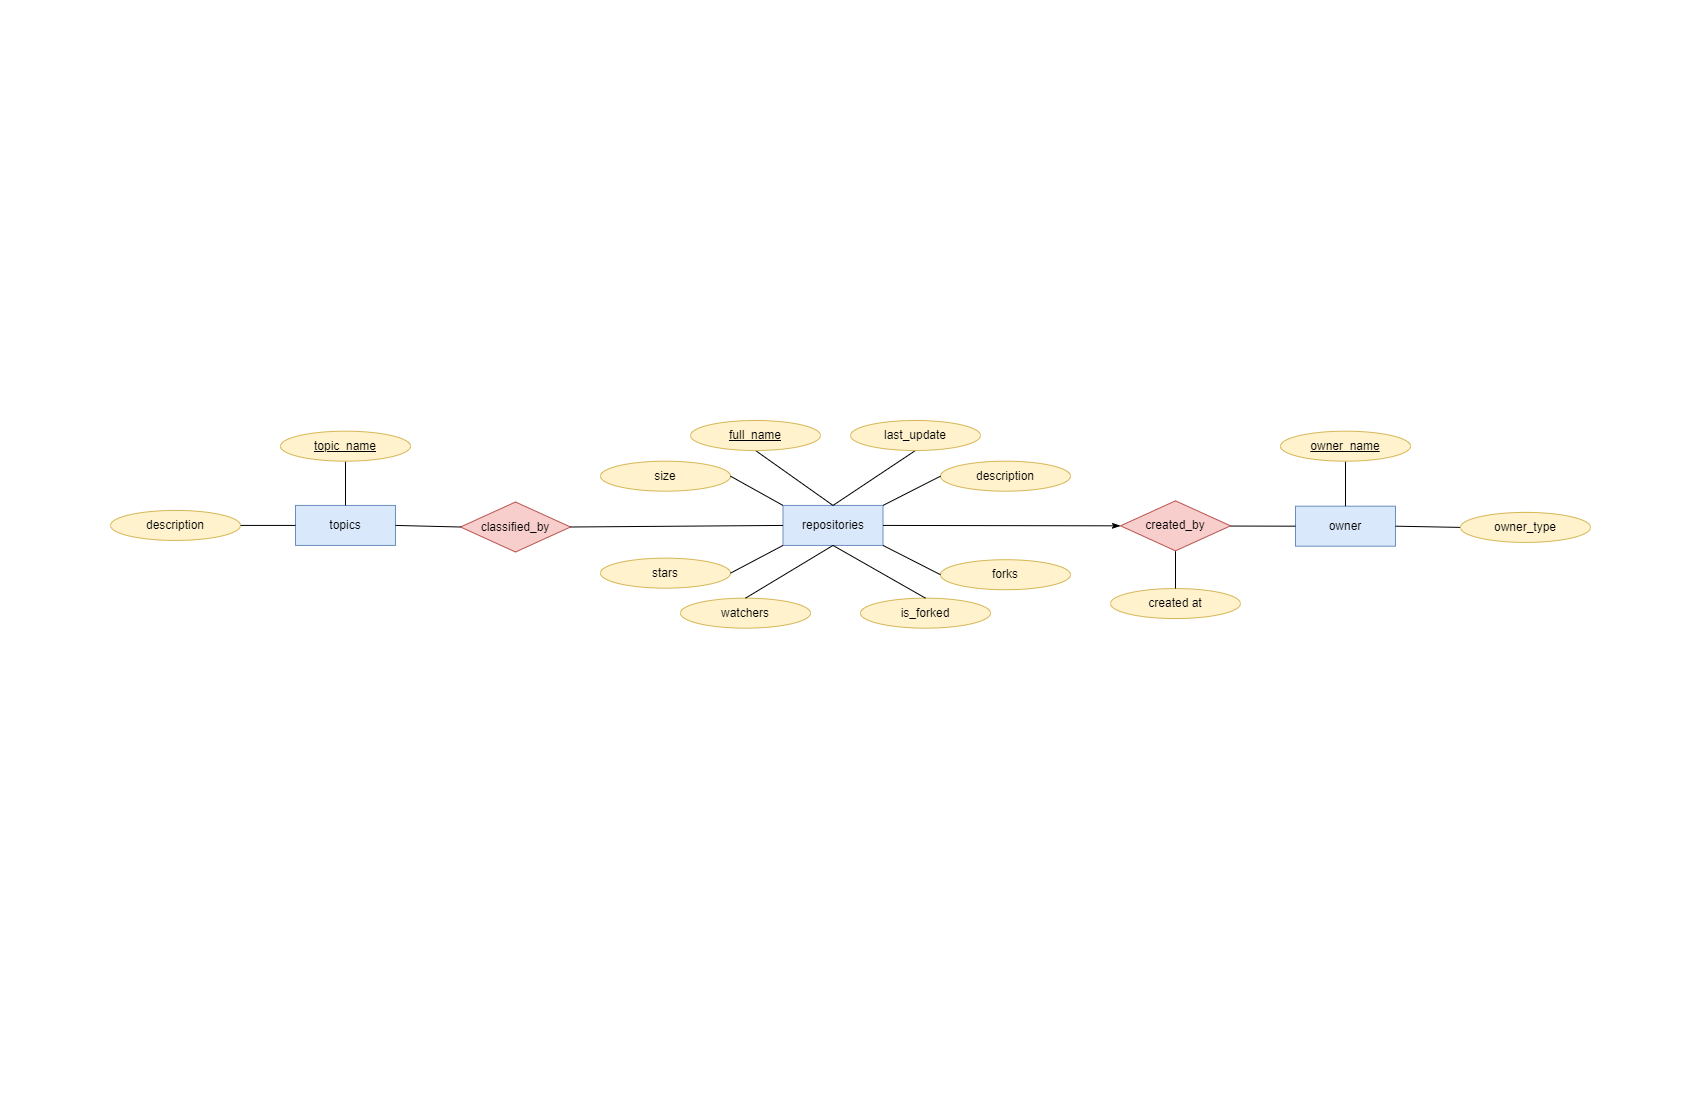

The diagram above was exported from draw.io. Its source (the exported page's mxGraphModel, read from the mxfile embedded in the PNG):
<mxGraphModel dx="1226" dy="1142" grid="1" gridSize="10" guides="1" tooltips="1" connect="1" arrows="1" fold="1" page="1" pageScale="1" pageWidth="850" pageHeight="1100" math="0" shadow="0" extFonts="Permanent Marker^https://fonts.googleapis.com/css?family=Permanent+Marker">
  <root>
    <mxCell id="0" />
    <mxCell id="1" parent="0" />
    <mxCell id="srZUKLgwIjx2xEgCS3by-218" value="topics" style="whiteSpace=wrap;html=1;align=center;fillColor=#dae8fc;strokeColor=#6c8ebf;" parent="1" vertex="1">
      <mxGeometry x="1145" y="504.92999999999995" width="100" height="40" as="geometry" />
    </mxCell>
    <mxCell id="srZUKLgwIjx2xEgCS3by-221" value="" style="endArrow=none;html=1;rounded=0;exitX=0.5;exitY=1;exitDx=0;exitDy=0;entryX=0.5;entryY=0;entryDx=0;entryDy=0;" parent="1" source="srZUKLgwIjx2xEgCS3by-222" target="srZUKLgwIjx2xEgCS3by-218" edge="1">
      <mxGeometry width="50" height="50" relative="1" as="geometry">
        <mxPoint x="1456" y="624.93" as="sourcePoint" />
        <mxPoint x="1195" y="604.93" as="targetPoint" />
      </mxGeometry>
    </mxCell>
    <mxCell id="srZUKLgwIjx2xEgCS3by-222" value="&lt;u&gt;topic_name&lt;/u&gt;" style="ellipse;whiteSpace=wrap;html=1;align=center;fillColor=#fff2cc;strokeColor=#d6b656;" parent="1" vertex="1">
      <mxGeometry x="1130" y="430.68" width="130" height="30" as="geometry" />
    </mxCell>
    <mxCell id="srZUKLgwIjx2xEgCS3by-223" value="description" style="ellipse;whiteSpace=wrap;html=1;align=center;fillColor=#fff2cc;strokeColor=#d6b656;" parent="1" vertex="1">
      <mxGeometry x="960" y="509.92999999999995" width="130" height="30" as="geometry" />
    </mxCell>
    <mxCell id="srZUKLgwIjx2xEgCS3by-225" value="owner" style="whiteSpace=wrap;html=1;align=center;fillColor=#dae8fc;strokeColor=#6c8ebf;" parent="1" vertex="1">
      <mxGeometry x="2145" y="505.67999999999984" width="100" height="40" as="geometry" />
    </mxCell>
    <mxCell id="srZUKLgwIjx2xEgCS3by-226" value="" style="endArrow=none;html=1;rounded=0;exitX=0;exitY=0.5;exitDx=0;exitDy=0;entryX=1;entryY=0.5;entryDx=0;entryDy=0;" parent="1" source="srZUKLgwIjx2xEgCS3by-229" target="srZUKLgwIjx2xEgCS3by-225" edge="1">
      <mxGeometry width="50" height="50" relative="1" as="geometry">
        <mxPoint x="2571" y="385.68000000000006" as="sourcePoint" />
        <mxPoint x="2215" y="559.1799999999998" as="targetPoint" />
      </mxGeometry>
    </mxCell>
    <mxCell id="srZUKLgwIjx2xEgCS3by-227" value="" style="endArrow=none;html=1;rounded=0;exitX=0.5;exitY=1;exitDx=0;exitDy=0;entryX=0.5;entryY=0;entryDx=0;entryDy=0;" parent="1" source="srZUKLgwIjx2xEgCS3by-228" target="srZUKLgwIjx2xEgCS3by-225" edge="1">
      <mxGeometry width="50" height="50" relative="1" as="geometry">
        <mxPoint x="2556" y="625.6799999999998" as="sourcePoint" />
        <mxPoint x="2296" y="505.67999999999984" as="targetPoint" />
      </mxGeometry>
    </mxCell>
    <mxCell id="srZUKLgwIjx2xEgCS3by-228" value="&lt;u&gt;owner_name&lt;/u&gt;" style="ellipse;whiteSpace=wrap;html=1;align=center;fillColor=#fff2cc;strokeColor=#d6b656;" parent="1" vertex="1">
      <mxGeometry x="2130" y="430.68" width="130" height="30" as="geometry" />
    </mxCell>
    <mxCell id="srZUKLgwIjx2xEgCS3by-229" value="owner_type" style="ellipse;whiteSpace=wrap;html=1;align=center;fillColor=#fff2cc;strokeColor=#d6b656;" parent="1" vertex="1">
      <mxGeometry x="2310" y="511.89999999999986" width="130" height="30" as="geometry" />
    </mxCell>
    <mxCell id="srZUKLgwIjx2xEgCS3by-240" value="repositories" style="whiteSpace=wrap;html=1;align=center;fillColor=#dae8fc;strokeColor=#6c8ebf;" parent="1" vertex="1">
      <mxGeometry x="1632.5" y="504.92999999999995" width="100" height="40" as="geometry" />
    </mxCell>
    <mxCell id="srZUKLgwIjx2xEgCS3by-242" value="" style="endArrow=none;html=1;rounded=0;exitX=0.5;exitY=1;exitDx=0;exitDy=0;entryX=0.5;entryY=0;entryDx=0;entryDy=0;" parent="1" source="srZUKLgwIjx2xEgCS3by-243" target="srZUKLgwIjx2xEgCS3by-240" edge="1">
      <mxGeometry width="50" height="50" relative="1" as="geometry">
        <mxPoint x="1927.5" y="623.98" as="sourcePoint" />
        <mxPoint x="1667.5" y="503.98" as="targetPoint" />
      </mxGeometry>
    </mxCell>
    <mxCell id="srZUKLgwIjx2xEgCS3by-243" value="&lt;u&gt;full_name&lt;/u&gt;" style="ellipse;whiteSpace=wrap;html=1;align=center;fillColor=#fff2cc;strokeColor=#d6b656;" parent="1" vertex="1">
      <mxGeometry x="1540" y="420" width="130" height="30" as="geometry" />
    </mxCell>
    <mxCell id="srZUKLgwIjx2xEgCS3by-245" value="stars" style="ellipse;whiteSpace=wrap;html=1;align=center;fillColor=#fff2cc;strokeColor=#d6b656;" parent="1" vertex="1">
      <mxGeometry x="1450" y="557.65" width="130" height="30" as="geometry" />
    </mxCell>
    <mxCell id="srZUKLgwIjx2xEgCS3by-248" value="" style="endArrow=none;html=1;rounded=0;entryX=1;entryY=0.5;entryDx=0;entryDy=0;exitX=0;exitY=1;exitDx=0;exitDy=0;" parent="1" source="srZUKLgwIjx2xEgCS3by-240" target="srZUKLgwIjx2xEgCS3by-245" edge="1">
      <mxGeometry width="50" height="50" relative="1" as="geometry">
        <mxPoint x="1660" y="1022.01" as="sourcePoint" />
        <mxPoint x="1631.5" y="766.5099999999998" as="targetPoint" />
      </mxGeometry>
    </mxCell>
    <mxCell id="srZUKLgwIjx2xEgCS3by-250" value="watchers" style="ellipse;whiteSpace=wrap;html=1;align=center;fillColor=#fff2cc;strokeColor=#d6b656;" parent="1" vertex="1">
      <mxGeometry x="1530" y="597.65" width="130" height="30" as="geometry" />
    </mxCell>
    <mxCell id="srZUKLgwIjx2xEgCS3by-251" value="" style="endArrow=none;html=1;rounded=0;exitX=0.5;exitY=0;exitDx=0;exitDy=0;entryX=0.5;entryY=1;entryDx=0;entryDy=0;" parent="1" source="srZUKLgwIjx2xEgCS3by-250" target="srZUKLgwIjx2xEgCS3by-240" edge="1">
      <mxGeometry width="50" height="50" relative="1" as="geometry">
        <mxPoint x="2075.5" y="750.8999999999997" as="sourcePoint" />
        <mxPoint x="2062.5" y="788.65" as="targetPoint" />
      </mxGeometry>
    </mxCell>
    <mxCell id="srZUKLgwIjx2xEgCS3by-252" value="forks" style="ellipse;whiteSpace=wrap;html=1;align=center;fillColor=#fff2cc;strokeColor=#d6b656;direction=east;" parent="1" vertex="1">
      <mxGeometry x="1790" y="559.22" width="130" height="30" as="geometry" />
    </mxCell>
    <mxCell id="srZUKLgwIjx2xEgCS3by-253" value="description" style="ellipse;whiteSpace=wrap;html=1;align=center;fillColor=#fff2cc;strokeColor=#d6b656;direction=east;" parent="1" vertex="1">
      <mxGeometry x="1790" y="460.67999999999995" width="130" height="30" as="geometry" />
    </mxCell>
    <mxCell id="srZUKLgwIjx2xEgCS3by-254" value="" style="endArrow=none;html=1;rounded=0;entryX=0;entryY=0.5;entryDx=0;entryDy=0;exitX=1;exitY=1;exitDx=0;exitDy=0;" parent="1" source="srZUKLgwIjx2xEgCS3by-240" target="srZUKLgwIjx2xEgCS3by-252" edge="1">
      <mxGeometry width="50" height="50" relative="1" as="geometry">
        <mxPoint x="1720" y="546.15" as="sourcePoint" />
        <mxPoint x="1431.5" y="963.51" as="targetPoint" />
      </mxGeometry>
    </mxCell>
    <mxCell id="srZUKLgwIjx2xEgCS3by-255" value="" style="endArrow=none;html=1;rounded=0;exitX=0;exitY=0.5;exitDx=0;exitDy=0;entryX=1;entryY=0;entryDx=0;entryDy=0;" parent="1" source="srZUKLgwIjx2xEgCS3by-253" target="srZUKLgwIjx2xEgCS3by-240" edge="1">
      <mxGeometry width="50" height="50" relative="1" as="geometry">
        <mxPoint x="2075" y="575.15" as="sourcePoint" />
        <mxPoint x="2242.5" y="778.65" as="targetPoint" />
      </mxGeometry>
    </mxCell>
    <mxCell id="srZUKLgwIjx2xEgCS3by-256" value="created at" style="ellipse;whiteSpace=wrap;html=1;align=center;fillColor=#fff2cc;strokeColor=#d6b656;direction=east;" parent="1" vertex="1">
      <mxGeometry x="1960" y="588.05" width="130" height="30" as="geometry" />
    </mxCell>
    <mxCell id="srZUKLgwIjx2xEgCS3by-257" value="" style="endArrow=none;html=1;rounded=0;exitX=0.5;exitY=0;exitDx=0;exitDy=0;entryX=0.5;entryY=1;entryDx=0;entryDy=0;" parent="1" source="srZUKLgwIjx2xEgCS3by-256" target="srZUKLgwIjx2xEgCS3by-263" edge="1">
      <mxGeometry width="50" height="50" relative="1" as="geometry">
        <mxPoint x="2144.5" y="405.7499999999998" as="sourcePoint" />
        <mxPoint x="1860" y="553.5" as="targetPoint" />
      </mxGeometry>
    </mxCell>
    <mxCell id="srZUKLgwIjx2xEgCS3by-260" value="size" style="ellipse;whiteSpace=wrap;html=1;align=center;fillColor=#fff2cc;strokeColor=#d6b656;direction=east;" parent="1" vertex="1">
      <mxGeometry x="1450" y="460.68" width="130" height="30" as="geometry" />
    </mxCell>
    <mxCell id="srZUKLgwIjx2xEgCS3by-261" value="" style="endArrow=none;html=1;rounded=0;exitX=1;exitY=0.5;exitDx=0;exitDy=0;entryX=0;entryY=0;entryDx=0;entryDy=0;" parent="1" source="srZUKLgwIjx2xEgCS3by-260" target="srZUKLgwIjx2xEgCS3by-240" edge="1">
      <mxGeometry width="50" height="50" relative="1" as="geometry">
        <mxPoint x="1441.5" y="913.51" as="sourcePoint" />
        <mxPoint x="1460" y="817.01" as="targetPoint" />
      </mxGeometry>
    </mxCell>
    <mxCell id="srZUKLgwIjx2xEgCS3by-263" value="created_by" style="shape=rhombus;perimeter=rhombusPerimeter;whiteSpace=wrap;html=1;align=center;fillColor=#f8cecc;strokeColor=#b85450;" parent="1" vertex="1">
      <mxGeometry x="1970" y="500.3299999999999" width="110" height="50" as="geometry" />
    </mxCell>
    <mxCell id="srZUKLgwIjx2xEgCS3by-264" value="classified_by" style="shape=rhombus;perimeter=rhombusPerimeter;whiteSpace=wrap;html=1;align=center;fillColor=#f8cecc;strokeColor=#b85450;" parent="1" vertex="1">
      <mxGeometry x="1310" y="501.5" width="110" height="50" as="geometry" />
    </mxCell>
    <mxCell id="srZUKLgwIjx2xEgCS3by-268" value="" style="endArrow=none;html=1;rounded=0;exitX=0;exitY=0.5;exitDx=0;exitDy=0;" parent="1" source="srZUKLgwIjx2xEgCS3by-225" edge="1">
      <mxGeometry width="50" height="50" relative="1" as="geometry">
        <mxPoint x="2310" y="531.25" as="sourcePoint" />
        <mxPoint x="2080" y="525.55" as="targetPoint" />
      </mxGeometry>
    </mxCell>
    <mxCell id="srZUKLgwIjx2xEgCS3by-270" value="" style="endArrow=none;html=1;rounded=0;exitX=0;exitY=0.5;exitDx=0;exitDy=0;entryX=1;entryY=0.5;entryDx=0;entryDy=0;endFill=0;startArrow=classicThin;startFill=1;" parent="1" source="srZUKLgwIjx2xEgCS3by-263" target="srZUKLgwIjx2xEgCS3by-240" edge="1">
      <mxGeometry width="50" height="50" relative="1" as="geometry">
        <mxPoint x="1952.5" y="538.98" as="sourcePoint" />
        <mxPoint x="1835" y="503.98" as="targetPoint" />
      </mxGeometry>
    </mxCell>
    <mxCell id="srZUKLgwIjx2xEgCS3by-272" value="" style="endArrow=none;html=1;rounded=0;exitX=0;exitY=0.5;exitDx=0;exitDy=0;entryX=1;entryY=0.5;entryDx=0;entryDy=0;" parent="1" source="srZUKLgwIjx2xEgCS3by-240" target="srZUKLgwIjx2xEgCS3by-264" edge="1">
      <mxGeometry width="50" height="50" relative="1" as="geometry">
        <mxPoint x="1931" y="442.65" as="sourcePoint" />
        <mxPoint x="1813.5" y="407.65" as="targetPoint" />
      </mxGeometry>
    </mxCell>
    <mxCell id="4ksB9Sm-OKCEqwARsd8B-2" value="" style="endArrow=none;html=1;rounded=0;exitX=1;exitY=0.5;exitDx=0;exitDy=0;entryX=0;entryY=0.5;entryDx=0;entryDy=0;" edge="1" parent="1" source="srZUKLgwIjx2xEgCS3by-223" target="srZUKLgwIjx2xEgCS3by-218">
      <mxGeometry width="50" height="50" relative="1" as="geometry">
        <mxPoint x="1455" y="514.93" as="sourcePoint" />
        <mxPoint x="1505" y="464.92999999999995" as="targetPoint" />
      </mxGeometry>
    </mxCell>
    <mxCell id="4ksB9Sm-OKCEqwARsd8B-3" value="" style="endArrow=none;html=1;rounded=0;exitX=1;exitY=0.5;exitDx=0;exitDy=0;entryX=0;entryY=0.5;entryDx=0;entryDy=0;" edge="1" parent="1" source="srZUKLgwIjx2xEgCS3by-218" target="srZUKLgwIjx2xEgCS3by-264">
      <mxGeometry width="50" height="50" relative="1" as="geometry">
        <mxPoint x="1410" y="408.03" as="sourcePoint" />
        <mxPoint x="1460" y="358.03" as="targetPoint" />
      </mxGeometry>
    </mxCell>
    <mxCell id="4ksB9Sm-OKCEqwARsd8B-11" value="is_forked" style="ellipse;whiteSpace=wrap;html=1;align=center;fillColor=#fff2cc;strokeColor=#d6b656;" vertex="1" parent="1">
      <mxGeometry x="1710" y="597.6500000000001" width="130" height="30" as="geometry" />
    </mxCell>
    <mxCell id="4ksB9Sm-OKCEqwARsd8B-12" value="" style="endArrow=none;html=1;rounded=0;exitX=0.5;exitY=0;exitDx=0;exitDy=0;entryX=0.5;entryY=1;entryDx=0;entryDy=0;" edge="1" parent="1" source="4ksB9Sm-OKCEqwARsd8B-11" target="srZUKLgwIjx2xEgCS3by-240">
      <mxGeometry width="50" height="50" relative="1" as="geometry">
        <mxPoint x="2245.5" y="859.1199999999998" as="sourcePoint" />
        <mxPoint x="1700" y="566.15" as="targetPoint" />
      </mxGeometry>
    </mxCell>
    <mxCell id="4ksB9Sm-OKCEqwARsd8B-13" value="" style="endArrow=none;html=1;rounded=0;exitX=0.5;exitY=1;exitDx=0;exitDy=0;entryX=0.5;entryY=0;entryDx=0;entryDy=0;" edge="1" parent="1" source="4ksB9Sm-OKCEqwARsd8B-14" target="srZUKLgwIjx2xEgCS3by-240">
      <mxGeometry width="50" height="50" relative="1" as="geometry">
        <mxPoint x="2067.5" y="619.3799999999999" as="sourcePoint" />
        <mxPoint x="1822.5" y="500.3299999999997" as="targetPoint" />
      </mxGeometry>
    </mxCell>
    <mxCell id="4ksB9Sm-OKCEqwARsd8B-14" value="last_update" style="ellipse;whiteSpace=wrap;html=1;align=center;fillColor=#fff2cc;strokeColor=#d6b656;" vertex="1" parent="1">
      <mxGeometry x="1700" y="420" width="130" height="30" as="geometry" />
    </mxCell>
  </root>
</mxGraphModel>